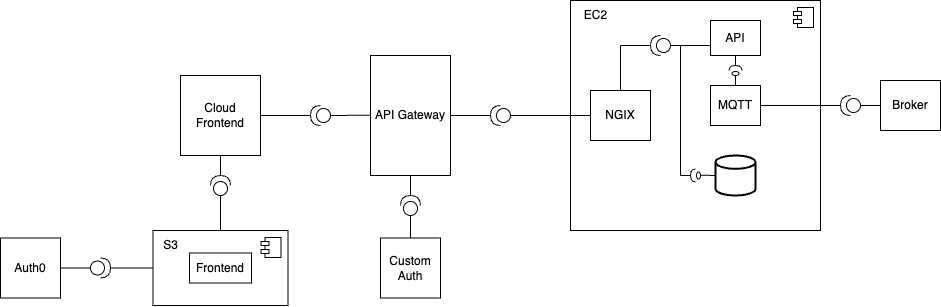

The diagram above was exported from draw.io. Its source (the exported page's mxGraphModel, read from the mxfile embedded in the PNG):
<mxGraphModel dx="1949" dy="726" grid="1" gridSize="10" guides="1" tooltips="1" connect="1" arrows="1" fold="1" page="1" pageScale="1" pageWidth="827" pageHeight="1169" math="0" shadow="0">
  <root>
    <mxCell id="0" />
    <mxCell id="1" parent="0" />
    <mxCell id="hgBxSIdY_I23SHA8mLyg-1" value="API Gateway" style="rounded=0;whiteSpace=wrap;html=1;direction=south;" vertex="1" parent="1">
      <mxGeometry x="330" y="210" width="80" height="120" as="geometry" />
    </mxCell>
    <mxCell id="hgBxSIdY_I23SHA8mLyg-2" value="" style="shape=providedRequiredInterface;html=1;verticalLabelPosition=bottom;sketch=0;direction=west;" vertex="1" parent="1">
      <mxGeometry x="270" y="260" width="20" height="20" as="geometry" />
    </mxCell>
    <mxCell id="hgBxSIdY_I23SHA8mLyg-3" value="" style="endArrow=none;html=1;rounded=0;exitX=0;exitY=0.5;exitDx=0;exitDy=0;exitPerimeter=0;" edge="1" parent="1" source="hgBxSIdY_I23SHA8mLyg-2">
      <mxGeometry width="50" height="50" relative="1" as="geometry">
        <mxPoint x="300" y="269.69" as="sourcePoint" />
        <mxPoint x="330" y="269.69" as="targetPoint" />
      </mxGeometry>
    </mxCell>
    <mxCell id="hgBxSIdY_I23SHA8mLyg-4" value="" style="endArrow=none;html=1;rounded=0;entryX=1;entryY=0.5;entryDx=0;entryDy=0;entryPerimeter=0;exitX=1;exitY=0.5;exitDx=0;exitDy=0;" edge="1" parent="1" source="hgBxSIdY_I23SHA8mLyg-5" target="hgBxSIdY_I23SHA8mLyg-2">
      <mxGeometry width="50" height="50" relative="1" as="geometry">
        <mxPoint x="220" y="270" as="sourcePoint" />
        <mxPoint x="180" y="270" as="targetPoint" />
      </mxGeometry>
    </mxCell>
    <mxCell id="hgBxSIdY_I23SHA8mLyg-5" value="Cloud&lt;br style=&quot;border-color: var(--border-color);&quot;&gt;Frontend" style="whiteSpace=wrap;html=1;aspect=fixed;" vertex="1" parent="1">
      <mxGeometry x="140" y="230" width="80" height="80" as="geometry" />
    </mxCell>
    <mxCell id="hgBxSIdY_I23SHA8mLyg-6" value="&lt;font style=&quot;font-size: 12px;&quot;&gt;Custom&lt;br&gt;Auth&lt;/font&gt;" style="whiteSpace=wrap;html=1;aspect=fixed;" vertex="1" parent="1">
      <mxGeometry x="340" y="392.5" width="60" height="60" as="geometry" />
    </mxCell>
    <mxCell id="hgBxSIdY_I23SHA8mLyg-7" value="" style="shape=providedRequiredInterface;html=1;verticalLabelPosition=bottom;sketch=0;direction=north;" vertex="1" parent="1">
      <mxGeometry x="360" y="350" width="20" height="20" as="geometry" />
    </mxCell>
    <mxCell id="hgBxSIdY_I23SHA8mLyg-8" value="" style="endArrow=none;html=1;rounded=0;entryX=1;entryY=0.5;entryDx=0;entryDy=0;exitX=1;exitY=0.5;exitDx=0;exitDy=0;exitPerimeter=0;" edge="1" parent="1" source="hgBxSIdY_I23SHA8mLyg-7" target="hgBxSIdY_I23SHA8mLyg-1">
      <mxGeometry width="50" height="50" relative="1" as="geometry">
        <mxPoint x="260" y="370" as="sourcePoint" />
        <mxPoint x="310" y="370" as="targetPoint" />
      </mxGeometry>
    </mxCell>
    <mxCell id="hgBxSIdY_I23SHA8mLyg-9" value="" style="endArrow=none;html=1;rounded=0;exitX=0.5;exitY=0;exitDx=0;exitDy=0;entryX=0;entryY=0.5;entryDx=0;entryDy=0;entryPerimeter=0;" edge="1" parent="1" source="hgBxSIdY_I23SHA8mLyg-6" target="hgBxSIdY_I23SHA8mLyg-7">
      <mxGeometry width="50" height="50" relative="1" as="geometry">
        <mxPoint x="430" y="390" as="sourcePoint" />
        <mxPoint x="450" y="370" as="targetPoint" />
      </mxGeometry>
    </mxCell>
    <mxCell id="hgBxSIdY_I23SHA8mLyg-10" value="" style="shape=providedRequiredInterface;html=1;verticalLabelPosition=bottom;sketch=0;direction=north;" vertex="1" parent="1">
      <mxGeometry x="170" y="330" width="20" height="20" as="geometry" />
    </mxCell>
    <mxCell id="hgBxSIdY_I23SHA8mLyg-11" value="" style="endArrow=none;html=1;rounded=0;entryX=0.5;entryY=1;entryDx=0;entryDy=0;exitX=1;exitY=0.5;exitDx=0;exitDy=0;exitPerimeter=0;" edge="1" parent="1" source="hgBxSIdY_I23SHA8mLyg-10" target="hgBxSIdY_I23SHA8mLyg-5">
      <mxGeometry width="50" height="50" relative="1" as="geometry">
        <mxPoint x="179.62" y="350" as="sourcePoint" />
        <mxPoint x="179.62" y="330" as="targetPoint" />
      </mxGeometry>
    </mxCell>
    <mxCell id="hgBxSIdY_I23SHA8mLyg-13" value="" style="endArrow=none;html=1;rounded=0;exitX=0.5;exitY=0;exitDx=0;exitDy=0;entryX=0;entryY=0.5;entryDx=0;entryDy=0;entryPerimeter=0;" edge="1" parent="1" source="hgBxSIdY_I23SHA8mLyg-14" target="hgBxSIdY_I23SHA8mLyg-10">
      <mxGeometry width="50" height="50" relative="1" as="geometry">
        <mxPoint x="179.68" y="400" as="sourcePoint" />
        <mxPoint x="179.68" y="380" as="targetPoint" />
      </mxGeometry>
    </mxCell>
    <mxCell id="hgBxSIdY_I23SHA8mLyg-14" value="" style="html=1;dropTarget=0;whiteSpace=wrap;" vertex="1" parent="1">
      <mxGeometry x="112.5" y="385" width="135" height="75" as="geometry" />
    </mxCell>
    <mxCell id="hgBxSIdY_I23SHA8mLyg-15" value="" style="shape=module;jettyWidth=8;jettyHeight=4;" vertex="1" parent="hgBxSIdY_I23SHA8mLyg-14">
      <mxGeometry x="1" width="20" height="20" relative="1" as="geometry">
        <mxPoint x="-27" y="7" as="offset" />
      </mxGeometry>
    </mxCell>
    <mxCell id="hgBxSIdY_I23SHA8mLyg-16" value="S3" style="text;html=1;align=center;verticalAlign=middle;resizable=0;points=[];autosize=1;strokeColor=none;fillColor=none;" vertex="1" parent="1">
      <mxGeometry x="110" y="385" width="40" height="30" as="geometry" />
    </mxCell>
    <mxCell id="hgBxSIdY_I23SHA8mLyg-17" value="Frontend" style="html=1;whiteSpace=wrap;" vertex="1" parent="1">
      <mxGeometry x="149" y="407.5" width="62" height="30" as="geometry" />
    </mxCell>
    <mxCell id="hgBxSIdY_I23SHA8mLyg-18" value="" style="shape=providedRequiredInterface;html=1;verticalLabelPosition=bottom;sketch=0;direction=east;" vertex="1" parent="1">
      <mxGeometry x="50" y="412.5" width="20" height="20" as="geometry" />
    </mxCell>
    <mxCell id="hgBxSIdY_I23SHA8mLyg-19" value="" style="endArrow=none;html=1;rounded=0;exitX=1;exitY=0.5;exitDx=0;exitDy=0;entryX=0;entryY=0.5;entryDx=0;entryDy=0;exitPerimeter=0;" edge="1" parent="1" source="hgBxSIdY_I23SHA8mLyg-18" target="hgBxSIdY_I23SHA8mLyg-14">
      <mxGeometry width="50" height="50" relative="1" as="geometry">
        <mxPoint x="80" y="483" as="sourcePoint" />
        <mxPoint x="80" y="460" as="targetPoint" />
      </mxGeometry>
    </mxCell>
    <mxCell id="hgBxSIdY_I23SHA8mLyg-20" value="&lt;font style=&quot;font-size: 12px;&quot;&gt;Auth0&lt;/font&gt;" style="whiteSpace=wrap;html=1;aspect=fixed;" vertex="1" parent="1">
      <mxGeometry x="-40" y="392.5" width="60" height="60" as="geometry" />
    </mxCell>
    <mxCell id="hgBxSIdY_I23SHA8mLyg-21" value="" style="endArrow=none;html=1;rounded=0;exitX=1;exitY=0.5;exitDx=0;exitDy=0;entryX=0;entryY=0.5;entryDx=0;entryDy=0;entryPerimeter=0;" edge="1" parent="1" source="hgBxSIdY_I23SHA8mLyg-20" target="hgBxSIdY_I23SHA8mLyg-18">
      <mxGeometry width="50" height="50" relative="1" as="geometry">
        <mxPoint x="27" y="470" as="sourcePoint" />
        <mxPoint x="70" y="470" as="targetPoint" />
      </mxGeometry>
    </mxCell>
    <mxCell id="hgBxSIdY_I23SHA8mLyg-26" value="" style="shape=providedRequiredInterface;html=1;verticalLabelPosition=bottom;sketch=0;direction=west;" vertex="1" parent="1">
      <mxGeometry x="450" y="260" width="20" height="20" as="geometry" />
    </mxCell>
    <mxCell id="hgBxSIdY_I23SHA8mLyg-27" value="" style="endArrow=none;html=1;rounded=0;exitX=0.5;exitY=0;exitDx=0;exitDy=0;" edge="1" parent="1" source="hgBxSIdY_I23SHA8mLyg-1">
      <mxGeometry width="50" height="50" relative="1" as="geometry">
        <mxPoint x="590" y="290.31" as="sourcePoint" />
        <mxPoint x="450" y="270" as="targetPoint" />
      </mxGeometry>
    </mxCell>
    <mxCell id="hgBxSIdY_I23SHA8mLyg-28" value="" style="html=1;dropTarget=0;whiteSpace=wrap;" vertex="1" parent="1">
      <mxGeometry x="530" y="155" width="250" height="230" as="geometry" />
    </mxCell>
    <mxCell id="hgBxSIdY_I23SHA8mLyg-29" value="" style="shape=module;jettyWidth=8;jettyHeight=4;" vertex="1" parent="hgBxSIdY_I23SHA8mLyg-28">
      <mxGeometry x="1" width="20" height="20" relative="1" as="geometry">
        <mxPoint x="-27" y="7" as="offset" />
      </mxGeometry>
    </mxCell>
    <mxCell id="hgBxSIdY_I23SHA8mLyg-30" value="EC2" style="text;html=1;align=center;verticalAlign=middle;resizable=0;points=[];autosize=1;strokeColor=none;fillColor=none;" vertex="1" parent="1">
      <mxGeometry x="530" y="155" width="50" height="30" as="geometry" />
    </mxCell>
    <mxCell id="hgBxSIdY_I23SHA8mLyg-31" value="" style="endArrow=none;html=1;rounded=0;exitX=0;exitY=0.5;exitDx=0;exitDy=0;exitPerimeter=0;entryX=0;entryY=0.5;entryDx=0;entryDy=0;" edge="1" parent="1" source="hgBxSIdY_I23SHA8mLyg-26" target="hgBxSIdY_I23SHA8mLyg-28">
      <mxGeometry width="50" height="50" relative="1" as="geometry">
        <mxPoint x="500" y="359.52" as="sourcePoint" />
        <mxPoint x="550" y="270" as="targetPoint" />
      </mxGeometry>
    </mxCell>
    <mxCell id="hgBxSIdY_I23SHA8mLyg-32" value="NGIX" style="html=1;whiteSpace=wrap;" vertex="1" parent="1">
      <mxGeometry x="550" y="245" width="60" height="50" as="geometry" />
    </mxCell>
    <mxCell id="hgBxSIdY_I23SHA8mLyg-33" value="" style="shape=providedRequiredInterface;html=1;verticalLabelPosition=bottom;sketch=0;direction=west;" vertex="1" parent="1">
      <mxGeometry x="610" y="190" width="20" height="20" as="geometry" />
    </mxCell>
    <mxCell id="hgBxSIdY_I23SHA8mLyg-34" value="" style="endArrow=none;html=1;rounded=0;exitX=0;exitY=0.5;exitDx=0;exitDy=0;entryX=0;entryY=0.5;entryDx=0;entryDy=0;" edge="1" parent="1" source="hgBxSIdY_I23SHA8mLyg-28" target="hgBxSIdY_I23SHA8mLyg-32">
      <mxGeometry width="50" height="50" relative="1" as="geometry">
        <mxPoint x="580" y="310" as="sourcePoint" />
        <mxPoint x="640" y="310" as="targetPoint" />
      </mxGeometry>
    </mxCell>
    <mxCell id="hgBxSIdY_I23SHA8mLyg-35" value="" style="endArrow=none;html=1;rounded=0;entryX=1;entryY=0.5;entryDx=0;entryDy=0;entryPerimeter=0;" edge="1" parent="1" target="hgBxSIdY_I23SHA8mLyg-33">
      <mxGeometry width="50" height="50" relative="1" as="geometry">
        <mxPoint x="580" y="200" as="sourcePoint" />
        <mxPoint x="610" y="199.67000000000002" as="targetPoint" />
      </mxGeometry>
    </mxCell>
    <mxCell id="hgBxSIdY_I23SHA8mLyg-37" value="" style="endArrow=none;html=1;rounded=0;entryX=0.5;entryY=0;entryDx=0;entryDy=0;" edge="1" parent="1" target="hgBxSIdY_I23SHA8mLyg-32">
      <mxGeometry width="50" height="50" relative="1" as="geometry">
        <mxPoint x="580" y="200" as="sourcePoint" />
        <mxPoint x="660" y="230" as="targetPoint" />
      </mxGeometry>
    </mxCell>
    <mxCell id="hgBxSIdY_I23SHA8mLyg-39" value="API" style="html=1;whiteSpace=wrap;" vertex="1" parent="1">
      <mxGeometry x="670" y="175" width="50" height="35" as="geometry" />
    </mxCell>
    <mxCell id="hgBxSIdY_I23SHA8mLyg-40" value="" style="endArrow=none;html=1;rounded=0;exitX=0;exitY=0.5;exitDx=0;exitDy=0;exitPerimeter=0;" edge="1" parent="1" source="hgBxSIdY_I23SHA8mLyg-33">
      <mxGeometry width="50" height="50" relative="1" as="geometry">
        <mxPoint x="650" y="199.67000000000002" as="sourcePoint" />
        <mxPoint x="670" y="200" as="targetPoint" />
      </mxGeometry>
    </mxCell>
    <mxCell id="hgBxSIdY_I23SHA8mLyg-41" value="MQTT" style="html=1;whiteSpace=wrap;" vertex="1" parent="1">
      <mxGeometry x="670" y="240" width="50" height="40" as="geometry" />
    </mxCell>
    <mxCell id="hgBxSIdY_I23SHA8mLyg-43" value="" style="strokeWidth=2;html=1;shape=mxgraph.flowchart.database;whiteSpace=wrap;" vertex="1" parent="1">
      <mxGeometry x="675" y="310" width="40" height="40" as="geometry" />
    </mxCell>
    <mxCell id="hgBxSIdY_I23SHA8mLyg-44" value="" style="shape=providedRequiredInterface;html=1;verticalLabelPosition=bottom;sketch=0;direction=west;" vertex="1" parent="1">
      <mxGeometry x="650" y="323.5" width="10" height="13" as="geometry" />
    </mxCell>
    <mxCell id="hgBxSIdY_I23SHA8mLyg-45" value="" style="endArrow=none;html=1;rounded=0;entryX=0;entryY=0.5;entryDx=0;entryDy=0;entryPerimeter=0;" edge="1" parent="1" target="hgBxSIdY_I23SHA8mLyg-43">
      <mxGeometry width="50" height="50" relative="1" as="geometry">
        <mxPoint x="660" y="329.68" as="sourcePoint" />
        <mxPoint x="670" y="330" as="targetPoint" />
      </mxGeometry>
    </mxCell>
    <mxCell id="hgBxSIdY_I23SHA8mLyg-46" value="" style="endArrow=none;html=1;rounded=0;entryX=0;entryY=0.5;entryDx=0;entryDy=0;entryPerimeter=0;" edge="1" parent="1">
      <mxGeometry width="50" height="50" relative="1" as="geometry">
        <mxPoint x="640" y="330" as="sourcePoint" />
        <mxPoint x="650" y="330" as="targetPoint" />
      </mxGeometry>
    </mxCell>
    <mxCell id="hgBxSIdY_I23SHA8mLyg-47" value="" style="endArrow=none;html=1;rounded=0;" edge="1" parent="1">
      <mxGeometry width="50" height="50" relative="1" as="geometry">
        <mxPoint x="640" y="330" as="sourcePoint" />
        <mxPoint x="640" y="200" as="targetPoint" />
      </mxGeometry>
    </mxCell>
    <mxCell id="hgBxSIdY_I23SHA8mLyg-48" value="" style="endArrow=none;html=1;rounded=0;entryX=0;entryY=0.5;entryDx=0;entryDy=0;entryPerimeter=0;exitX=0.5;exitY=0;exitDx=0;exitDy=0;" edge="1" parent="1" source="hgBxSIdY_I23SHA8mLyg-41" target="hgBxSIdY_I23SHA8mLyg-49">
      <mxGeometry width="50" height="50" relative="1" as="geometry">
        <mxPoint x="695" y="245" as="sourcePoint" />
        <mxPoint x="700" y="255" as="targetPoint" />
      </mxGeometry>
    </mxCell>
    <mxCell id="hgBxSIdY_I23SHA8mLyg-49" value="" style="shape=providedRequiredInterface;html=1;verticalLabelPosition=bottom;sketch=0;direction=north;" vertex="1" parent="1">
      <mxGeometry x="688.5" y="220" width="13" height="10" as="geometry" />
    </mxCell>
    <mxCell id="hgBxSIdY_I23SHA8mLyg-50" value="" style="endArrow=none;html=1;rounded=0;exitX=1;exitY=0.5;exitDx=0;exitDy=0;exitPerimeter=0;entryX=0.5;entryY=1;entryDx=0;entryDy=0;" edge="1" parent="1" source="hgBxSIdY_I23SHA8mLyg-49" target="hgBxSIdY_I23SHA8mLyg-39">
      <mxGeometry width="50" height="50" relative="1" as="geometry">
        <mxPoint x="810" y="243.5" as="sourcePoint" />
        <mxPoint x="810" y="230" as="targetPoint" />
      </mxGeometry>
    </mxCell>
    <mxCell id="hgBxSIdY_I23SHA8mLyg-54" value="" style="endArrow=none;html=1;rounded=0;exitX=1;exitY=0.5;exitDx=0;exitDy=0;" edge="1" parent="1" source="hgBxSIdY_I23SHA8mLyg-41">
      <mxGeometry width="50" height="50" relative="1" as="geometry">
        <mxPoint x="810" y="250" as="sourcePoint" />
        <mxPoint x="800" y="260" as="targetPoint" />
      </mxGeometry>
    </mxCell>
    <mxCell id="hgBxSIdY_I23SHA8mLyg-55" value="" style="shape=providedRequiredInterface;html=1;verticalLabelPosition=bottom;sketch=0;direction=west;" vertex="1" parent="1">
      <mxGeometry x="800" y="250" width="20" height="20" as="geometry" />
    </mxCell>
    <mxCell id="hgBxSIdY_I23SHA8mLyg-57" value="" style="endArrow=none;html=1;rounded=0;exitX=0;exitY=0.5;exitDx=0;exitDy=0;exitPerimeter=0;" edge="1" parent="1" source="hgBxSIdY_I23SHA8mLyg-55">
      <mxGeometry width="50" height="50" relative="1" as="geometry">
        <mxPoint x="870" y="260" as="sourcePoint" />
        <mxPoint x="840" y="260" as="targetPoint" />
      </mxGeometry>
    </mxCell>
    <mxCell id="hgBxSIdY_I23SHA8mLyg-58" value="Broker" style="html=1;whiteSpace=wrap;" vertex="1" parent="1">
      <mxGeometry x="840" y="235" width="60" height="50" as="geometry" />
    </mxCell>
  </root>
</mxGraphModel>